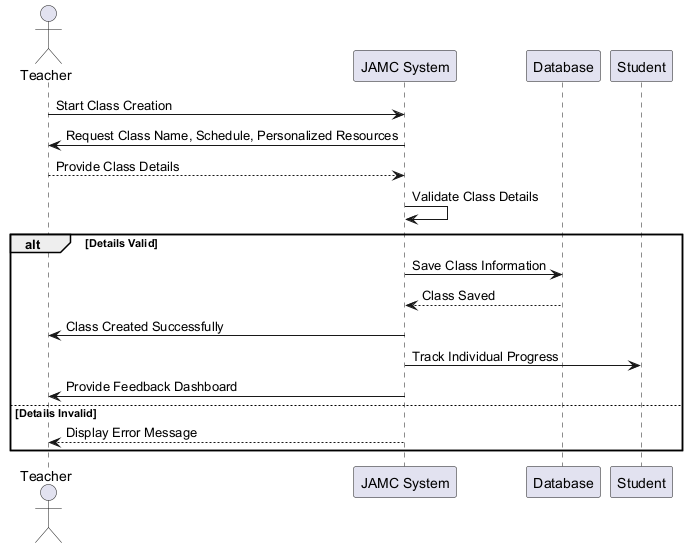

The diagram above was rendered by PlantUML. Its source (embedded in the PNG):
@startuml
actor Teacher
participant "JAMC System" as System
participant "Database" as DB

Teacher -> System: Start Class Creation
System -> Teacher: Request Class Name, Schedule, Personalized Resources
Teacher --> System: Provide Class Details
System -> System: Validate Class Details
alt Details Valid
    System -> DB: Save Class Information
    DB --> System: Class Saved
    System -> Teacher: Class Created Successfully
    System -> Student: Track Individual Progress
    System -> Teacher: Provide Feedback Dashboard
else Details Invalid
    System --> Teacher: Display Error Message
end
@enduml